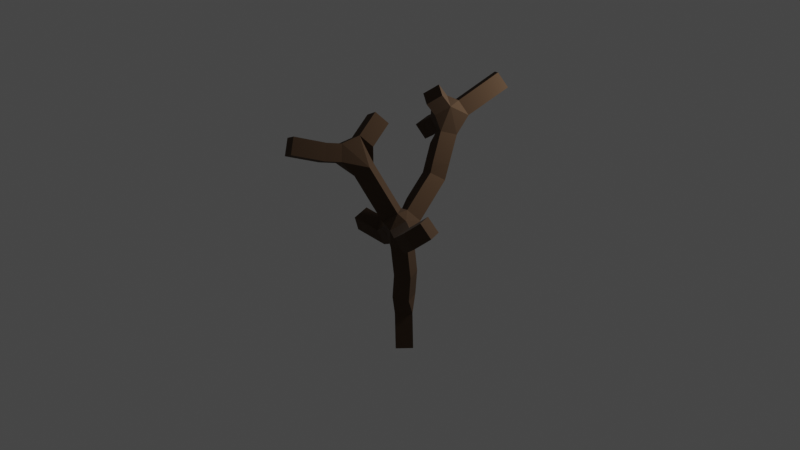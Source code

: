 # Source: Trees.blend  (saved by Blender 3.1.7; exported with 4.5.12 LTS)
import bpy
from mathutils import Matrix  # noqa: F401  (used for matrix-valued properties, if any)

bpy.ops.wm.read_factory_settings(use_empty=True)
scene = bpy.context.scene
scene.name = 'Scene'

# ---- collections
col_collection = bpy.data.collections.new('Collection'); scene.collection.children.link(col_collection)

# ---- materials (node trees are filled in below, after node groups)
mat_material = bpy.data.materials.new('Material')
mat_material.alpha_threshold = 0.0
mat_material.line_color = (0.0, 0.0, 0.0, 1.0)

# ---- material node trees
mat_material.use_nodes = True; mat_material.node_tree.nodes.clear()
_N = mat_material.node_tree.nodes; _L = mat_material.node_tree.links
n0 = _N.new('ShaderNodeOutputMaterial'); n0.name = 'Material Output'; n0.location = (300, 300)
n1 = _N.new('ShaderNodeBsdfPrincipled'); n1.name = 'Principled BSDF'; n1.location = (10, 300)
n1.distribution = 'GGX'
n1.subsurface_method = 'RANDOM_WALK_SKIN'
n1.inputs[0].default_value = (0.07933, 0.04447, 0.02246, 1.0)
n1.inputs[2].default_value = 1.0
n1.inputs[3].default_value = 1.45
n1.inputs[27].default_value = (0.0, 0.0, 0.0, 1.0)
n1.inputs[28].default_value = 1.0
_L.new(n1.outputs[0], n0.inputs[0])
n0.is_active_output = True

# ---- world
world_world = bpy.data.worlds.new('World'); scene.world = world_world
world_world.use_nodes = True; world_world.node_tree.nodes.clear()
_N = world_world.node_tree.nodes; _L = world_world.node_tree.links
n0 = _N.new('ShaderNodeOutputWorld'); n0.name = 'World Output'; n0.location = (300, 300)
n1 = _N.new('ShaderNodeBackground'); n1.name = 'Background'; n1.location = (10, 300)
n1.inputs[0].default_value = (0.05088, 0.05088, 0.05088, 1.0)
_L.new(n1.outputs[0], n0.inputs[0])
n0.is_active_output = True
world_world.color = (0.05088, 0.05088, 0.05088)
world_world.use_sun_shadow = False
world_world.sun_shadow_jitter_overblur = 0.0

# ---- cameras
cam_camera = bpy.data.cameras.new('Camera')
cam_camera.clip_end = 100.0
cam_camera.ortho_scale = 7.314

# ---- lights
light_light = bpy.data.lights.new('Light', 'POINT')
light_light.transmission_factor = 0.0
light_light.energy = 1150.0
light_light.shadow_soft_size = 0.54
light_light.shadow_maximum_resolution = 0.006
light_light.use_absolute_resolution = True

# ---- meshes
me_cube = bpy.data.meshes.new('Cube')
me_cube.from_pydata([(0.0, 0.0, 0.0), (4.195, 3.745, 3.933), (2.83, 2.615, 3.825), (1.16, 0.254, 4.425), (1.186, 0.1885, 1.965), (3.036, 2.182, 4.647), (1.572, 3.142, 3.718), (0.7781, -0.386, 4.943), (0.4446, -1.014, 5.588), (1.647, 1.316, 4.839), (-0.183, 1.218, 1.751), (-0.9819, 1.522, 2.353), (-0.5455, -0.3487, -1.128), (2.084, -0.9034, 1.943), (3.024, -0.9635, 2.061), (0.6037, 0.06734, 0.7888), (1.852, 1.862, 2.597), (2.486, -1.043, 2.002)], [(10, 11), (4, 10), (3, 9), (7, 8), (3, 7), (2, 6), (2, 5), (2, 1), (16, 2), (4, 3), (15, 4), (12, 0), (4, 13), (17, 14), (0, 15), (4, 16), (13, 17)], [])
_uv = me_cube.uv_layers.new(name='UVMap')
_uv.uv.foreach_set('vector', [])
me_cube.materials.append(mat_material)
me_cube.use_remesh_preserve_volume = False
me_cube.use_remesh_preserve_attributes = False
me_cube.use_mirror_vertex_groups = False
me_cube.update()

# ---- objects
ob_cube = bpy.data.objects.new('Cube', me_cube)
ob_light = bpy.data.objects.new('Light', light_light)
ob_camera = bpy.data.objects.new('Camera', cam_camera)

# ---- transforms, parenting, visibility, modifiers, constraints
ob_cube.location = (0.0, 0.0, 1.11)
ob_cube.rotation_euler = (0.3049, -0.4565, -0.2107)
ob_cube.lock_rotations_4d = False
ob_cube.empty_display_type = 'ARROWS'
ob_cube.lineart.crease_threshold = 0.0
_m = ob_cube.modifiers.new('Skin', 'SKIN')
ob_light.location = (5.804, 1.547, 8.792)
ob_light.rotation_euler = (0.6503, 0.05522, 1.866)
ob_light.lock_rotations_4d = False
ob_light.empty_display_type = 'ARROWS'
ob_light.color = (0.0, 0.0, 0.0, 0.0)
ob_light.lineart.crease_threshold = 0.0
ob_camera.location = (12.44, -27.33, 11.4)
ob_camera.rotation_euler = (1.31, -2.772e-06, 19.28)
ob_camera.lock_rotations_4d = False
ob_camera.empty_display_type = 'ARROWS'
ob_camera.color = (0.0, 0.0, 0.0, 0.0)
ob_camera.display_type = 'WIRE'
ob_camera.lineart.crease_threshold = 0.0

# ---- collection membership
col_collection.objects.link(ob_cube)
col_collection.objects.link(ob_light)
col_collection.objects.link(ob_camera)

# ---- scene / render settings (as saved in the file)
scene.camera = ob_camera
scene.frame_start = 1; scene.frame_end = 250; scene.frame_set(1)
scene.render.engine = 'CYCLES'
scene.cycles.sampling_pattern = 'TABULATED_SOBOL'
scene.cycles.use_light_tree = False
scene.view_settings.view_transform = 'Filmic'
bpy.context.view_layer.update()
